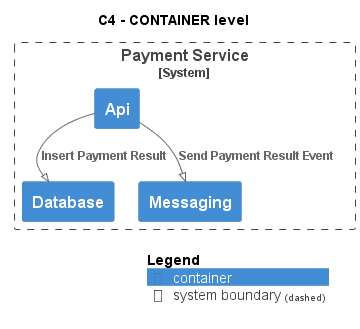

The diagram above was rendered by PlantUML. Its source (embedded in the PNG):
@startuml
!pragma layout smetana
!include ..\..\..\..\.c4s\C4_Container.puml

AddElementTag("state:new", $bgColor=green, $fontColor=#ffffff, $borderColor=green, $shadowing="False")
AddElementTag("state:changed", $bgColor=orange, $fontColor=#ffffff, $borderColor=orange, $shadowing="False")
AddElementTag("state:removed", $bgColor=red, $fontColor=#ffffff, $borderColor=red, $shadowing="False")

AddRelTag("state:new", $textColor=green, $lineColor=green)
AddRelTag("state:changed", $textColor=orange, $lineColor=orange)
AddRelTag("state:removed", $textColor=red, $lineColor=red)

SHOW_PERSON_PORTRAIT()
LAYOUT_TOP_DOWN()

skinparam linetype polyline

title C4 - CONTAINER level


System_Boundary(ECommercePlatform.SoftwareSystems.PaymentService, "Payment Service") {
    Container(ECommercePlatform.SoftwareSystems.PaymentService.Containers.Api, "Api", "", "")
    Container(ECommercePlatform.SoftwareSystems.PaymentService.Containers.Database, "Database", "", "")
    Container(ECommercePlatform.SoftwareSystems.PaymentService.Containers.Messaging, "Messaging", "", "")
}

Rel(ECommercePlatform.SoftwareSystems.PaymentService.Containers.Api, ECommercePlatform.SoftwareSystems.PaymentService.Containers.Database, "Insert Payment Result")
Rel(ECommercePlatform.SoftwareSystems.PaymentService.Containers.Api, ECommercePlatform.SoftwareSystems.PaymentService.Containers.Messaging, "Send Payment Result Event")


SHOW_LEGEND()
@enduml